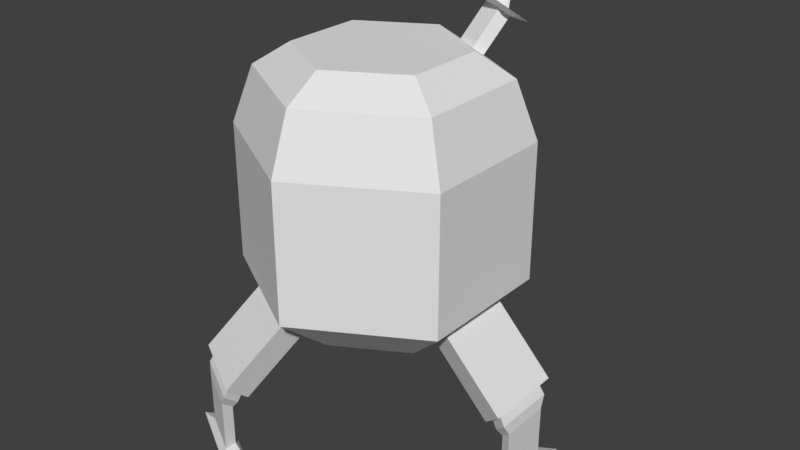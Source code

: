 # Source: CrapLander.blend  (saved by Blender 2.79.0; exported with 4.5.12 LTS)
import bpy
from mathutils import Matrix  # noqa: F401  (used for matrix-valued properties, if any)

bpy.ops.wm.read_factory_settings(use_empty=True)
scene = bpy.context.scene
scene.name = 'Scene'

# ---- collections
col_collection_1 = bpy.data.collections.new('Collection 1'); scene.collection.children.link(col_collection_1)

# ---- world
world_world = bpy.data.worlds.new('World'); scene.world = world_world
world_world.color = (0.05088, 0.05088, 0.05088)
world_world.use_sun_shadow = False
world_world.sun_shadow_jitter_overblur = 0.0
world_world.cycles.sampling_method = 'MANUAL'

# ---- meshes
me_cylinder = bpy.data.meshes.new('Cylinder')
me_cylinder.from_pydata([(13.17, 62.44, 69.6), (0.0, 100.0, 194.5), (47.49, 42.63, 69.6), (86.6, 50.0, 194.5), (47.49, -42.63, 69.6), (86.6, -50.0, 194.5), (13.17, -62.44, 69.6), (-8.742e-06, -100.0, 194.5), (-60.66, -19.82, 69.6), (-86.6, -50.0, 194.5), (-60.66, 19.82, 69.6), (-86.6, 50.0, 194.5), (13.17, 80.71, 84.8), (63.31, 51.76, 84.8), (63.31, -51.76, 84.8), (13.17, -80.71, 84.8), (-76.48, -28.95, 84.8), (-76.48, 28.95, 84.8), (-7.726e-07, 84.81, 235.4), (73.45, 42.41, 235.4), (73.45, -42.41, 235.4), (-20.25, -64.18, 241.1), (-40.54, -52.47, 241.1), (-73.45, 42.41, 235.4), (-2.103e-06, 58.65, 252.0), (50.79, 29.32, 252.0), (50.79, -29.32, 252.0), (-18.57, -56.86, 246.3), (-35.79, -46.92, 246.3), (-50.79, 29.32, 252.0), (-2.118e-06, 58.36, 59.87), (50.54, 29.18, 59.87), (86.6, 50.0, 94.53), (86.6, -50.0, 94.53), (50.54, -29.18, 59.87), (-7.22e-06, -58.36, 59.87), (-8.742e-06, -100.0, 94.53), (-86.6, -50.0, 94.53), (-50.54, -29.18, 59.87), (-50.54, 29.18, 59.87), (-86.6, 50.0, 94.53), (0.0, 100.0, 94.53), (77.64, -89.54, 37.05), (68.06, -84.01, 27.84), (38.72, -100.9, 27.84), (38.72, -112.0, 37.05), (38.81, 101.1, 27.65), (68.14, 84.16, 27.65), (77.73, 89.7, 36.86), (38.81, 112.2, 36.86), (-116.5, -22.47, 36.91), (-106.9, -16.93, 27.7), (-106.9, 16.93, 27.7), (-116.5, 22.47, 36.91), (84.81, -89.0, 40.04), (68.99, -79.87, 24.84), (34.67, -99.68, 24.84), (34.67, -117.9, 40.04), (34.76, 99.84, 24.66), (69.08, 80.02, 24.66), (84.9, 89.15, 39.86), (34.76, 118.1, 39.86), (-119.6, -28.95, 39.91), (-103.8, -19.82, 24.71), (-103.8, 19.82, 24.71), (-119.6, 28.95, 39.91), (80.3, -92.61, 30.47), (70.39, -86.88, 20.94), (40.05, -104.4, 20.94), (40.05, -115.8, 30.47), (40.14, 104.6, 20.75), (70.48, 87.04, 20.75), (80.4, 92.77, 30.27), (40.14, 116.0, 30.27), (-120.5, -23.24, 30.33), (-110.6, -17.52, 20.8), (-110.6, 17.51, 20.8), (-120.5, 23.24, 30.33), (78.24, -95.34, 22.84), (69.67, -90.39, 14.61), (43.45, -105.5, 14.61), (43.45, -115.4, 22.84), (45.01, 105.3, 14.81), (68.7, 91.64, 14.81), (76.44, 96.11, 22.25), (45.01, 114.3, 22.25), (-121.5, -18.51, 22.38), (-113.6, -13.95, 14.79), (-113.6, 13.95, 14.79), (-121.5, 18.51, 22.38), (78.24, -95.34, 9.316), (69.67, -90.39, 6.232), (43.45, -105.5, 6.232), (43.45, -115.4, 9.316), (45.01, 105.3, 6.435), (68.7, 91.64, 6.435), (76.44, 96.11, 8.723), (45.01, 114.3, 8.723), (-121.5, -18.51, 8.851), (-113.6, -13.95, 6.415), (-113.6, 13.95, 6.415), (-121.5, 18.51, 8.851), (78.24, -95.34, -15.41), (69.67, -90.39, -15.41), (43.45, -105.5, -15.41), (43.45, -115.4, -15.41), (45.01, 105.3, -15.41), (68.7, 91.64, -15.41), (76.44, 96.11, -15.41), (45.01, 114.3, -15.41), (-121.5, -18.51, -15.41), (-113.6, -13.95, -15.41), (-113.6, 13.95, -15.41), (-121.5, 18.51, -15.41), (97.78, -89.01, -21.21), (80.63, -79.11, -21.21), (28.19, -109.4, -21.21), (28.19, -129.2, -21.21), (31.23, 108.8, -21.21), (78.61, 81.45, -21.21), (94.1, 90.39, -21.21), (31.23, 126.7, -21.21), (-125.4, -37.02, -21.21), (-109.6, -27.9, -21.21), (-109.6, 27.89, -21.21), (-125.4, 37.01, -21.21), (-73.45, -42.41, 235.4), (-8.187e-06, -84.81, 235.4), (-50.79, -29.32, 252.0), (-7.23e-06, -58.65, 252.0), (-49.22, -67.51, 264.8), (-28.94, -79.22, 264.8), (-44.47, -61.97, 270.1), (-27.26, -71.9, 270.1), (-25.27, -43.77, 59.87), (-43.3, -75.0, 194.5), (-43.3, -75.0, 94.53), (-36.72, -63.61, 235.4), (-25.4, -43.99, 252.0), (-30.4, -58.32, 241.1), (-27.18, -51.89, 246.3), (-39.08, -73.37, 264.8), (-35.86, -66.93, 270.1), (-40.13, -76.59, 266.3), (-30.08, -78.45, 268.8), (-36.84, -67.31, 273.4), (-29.63, -76.46, 270.3), (-48.1, -67.5, 269.2), (-46.84, -66.03, 270.6), (-46.11, -87.17, 257.5), (-19.25, -92.15, 264.1), (-30.72, -56.4, 282.6), (-15.48, -75.72, 275.9), (-64.8, -65.85, 264.1), (-54.13, -53.41, 275.9), (-41.43, -77.76, 274.2), (-40.0, -73.73, 277.3), (-37.06, -78.57, 275.3), (-36.86, -77.71, 275.9), (-44.89, -73.81, 275.4), (-44.34, -73.17, 276.0)], [], [(41, 1, 3, 32), (32, 3, 5, 33), (33, 5, 7, 36), (136, 135, 9, 37), (11, 9, 126, 23), (37, 9, 11, 40), (40, 11, 1, 41), (30, 31, 34, 35, 134, 38, 39), (39, 40, 41, 30), (10, 8, 63, 64), (134, 136, 37, 38), (14, 15, 57, 54), (31, 32, 33, 34), (13, 2, 59, 60), (23, 126, 128, 29), (3, 1, 18, 19), (7, 5, 20, 127), (1, 11, 23, 18), (135, 7, 127, 137), (5, 3, 19, 20), (25, 24, 29, 128, 138, 129, 26), (127, 20, 26, 129), (19, 18, 24, 25), (18, 23, 29, 24), (21, 27, 133, 131), (20, 19, 25, 26), (0, 2, 31, 30), (2, 13, 32, 31), (14, 4, 34, 33), (4, 6, 35, 34), (6, 15, 36, 35), (16, 8, 38, 37), (8, 10, 39, 38), (10, 17, 40, 39), (12, 0, 30, 41), (17, 16, 37, 40), (15, 14, 33, 36), (13, 12, 41, 32), (52, 51, 75, 76), (15, 6, 56, 57), (4, 14, 54, 55), (6, 4, 55, 56), (45, 44, 68, 69), (0, 12, 61, 58), (2, 0, 58, 59), (12, 13, 60, 61), (48, 47, 71, 72), (16, 17, 65, 62), (17, 10, 64, 65), (8, 16, 62, 63), (42, 43, 55, 54), (43, 44, 56, 55), (44, 45, 57, 56), (45, 42, 54, 57), (46, 47, 59, 58), (47, 48, 60, 59), (49, 46, 58, 61), (48, 49, 61, 60), (50, 51, 63, 62), (51, 52, 64, 63), (52, 53, 65, 64), (53, 50, 62, 65), (76, 75, 87, 88), (69, 68, 80, 81), (72, 71, 83, 84), (46, 49, 73, 70), (42, 45, 69, 66), (53, 52, 76, 77), (43, 42, 66, 67), (49, 48, 72, 73), (47, 46, 70, 71), (50, 53, 77, 74), (44, 43, 67, 68), (51, 50, 74, 75), (81, 80, 92, 93), (84, 83, 95, 96), (87, 86, 98, 99), (70, 73, 85, 82), (66, 69, 81, 78), (77, 76, 88, 89), (67, 66, 78, 79), (73, 72, 84, 85), (71, 70, 82, 83), (74, 77, 89, 86), (68, 67, 79, 80), (75, 74, 86, 87), (96, 95, 107, 108), (99, 98, 110, 111), (92, 91, 103, 104), (88, 87, 99, 100), (82, 85, 97, 94), (78, 81, 93, 90), (89, 88, 100, 101), (79, 78, 90, 91), (85, 84, 96, 97), (83, 82, 94, 95), (86, 89, 101, 98), (80, 79, 91, 92), (111, 110, 122, 123), (104, 103, 115, 116), (110, 113, 125, 122), (93, 92, 104, 105), (100, 99, 111, 112), (94, 97, 109, 106), (90, 93, 105, 102), (101, 100, 112, 113), (91, 90, 102, 103), (97, 96, 108, 109), (95, 94, 106, 107), (98, 101, 113, 110), (115, 114, 117, 116), (118, 121, 120, 119), (123, 122, 125, 124), (108, 107, 119, 120), (105, 104, 116, 117), (112, 111, 123, 124), (106, 109, 121, 118), (102, 105, 117, 114), (113, 112, 124, 125), (103, 102, 114, 115), (109, 108, 120, 121), (107, 106, 118, 119), (139, 22, 126, 137), (140, 27, 129, 138), (22, 28, 128, 126), (27, 21, 127, 129), (132, 130, 153, 154), (140, 28, 132, 142), (28, 22, 130, 132), (139, 21, 131, 141), (22, 139, 141, 130), (27, 140, 142, 133), (130, 141, 149, 153), (28, 140, 138, 128), (21, 139, 137, 127), (9, 135, 137, 126), (35, 36, 136, 134), (36, 7, 135, 136), (148, 147, 159, 160), (147, 143, 155, 159), (141, 131, 150, 149), (142, 132, 154, 151), (131, 133, 152, 150), (133, 142, 151, 152), (144, 143, 149, 150), (145, 146, 152, 151), (147, 148, 154, 153), (146, 144, 150, 152), (143, 147, 153, 149), (148, 145, 151, 154), (155, 157, 158, 156), (159, 155, 156, 160), (143, 144, 157, 155), (145, 148, 160, 156), (144, 146, 158, 157), (146, 145, 156, 158)])
me_cylinder.use_remesh_preserve_volume = False
me_cylinder.use_remesh_preserve_attributes = False
me_cylinder.use_mirror_vertex_groups = False
me_cylinder.update()

# ---- objects
ob_cylinder = bpy.data.objects.new('Cylinder', me_cylinder)

# ---- transforms, parenting, visibility, modifiers, constraints
ob_cylinder.location = (0.0, 0.0, 0.0)
ob_cylinder.rotation_euler = (0.0, -0.0, 3.142)
ob_cylinder.lineart.crease_threshold = 0.0

# ---- collection membership
col_collection_1.objects.link(ob_cylinder)

# ---- scene / render settings (as saved in the file)
scene.frame_start = 1; scene.frame_end = 250; scene.frame_set(1)
scene.render.engine = 'BLENDER_EEVEE_NEXT'
scene.render.resolution_percentage = 50
scene.render.fps = 30
scene.render.dither_intensity = 0.0
scene.cycles.use_denoising = False
scene.cycles.samples = 128
scene.cycles.sampling_pattern = 'TABULATED_SOBOL'
scene.cycles.use_adaptive_sampling = False
scene.cycles.use_light_tree = False
scene.cycles.blur_glossy = 0.0
scene.cycles.sample_clamp_indirect = 0.0
scene.view_settings.view_transform = 'Standard'
scene.unit_settings.scale_length = 0.01
bpy.context.view_layer.update()

# ---- added for rendering (the .blend has no active camera and no usable light): camera, sun
cam_auto = bpy.data.cameras.new('AutoCamera')
cam_auto.lens = 50.0
cam_auto.sensor_width = 36.0
cam_auto.clip_end = 7397.89
ob_auto_camera = bpy.data.objects.new('AutoCamera', cam_auto)
scene.collection.objects.link(ob_auto_camera)
ob_auto_camera.location = (435.36, -504.59, 467.904)
ob_auto_camera.rotation_euler = (1.09748, -7.21219e-08, 0.694738)
scene.camera = ob_auto_camera
light_auto_sun = bpy.data.lights.new('AutoSun', 'SUN')
light_auto_sun.energy = 3.0
light_auto_sun.angle = 0.0523599
ob_auto_sun = bpy.data.objects.new('AutoSun', light_auto_sun)
scene.collection.objects.link(ob_auto_sun)
ob_auto_sun.rotation_euler = (0.872665, 0.174533, 0.523599)
bpy.context.view_layer.update()
